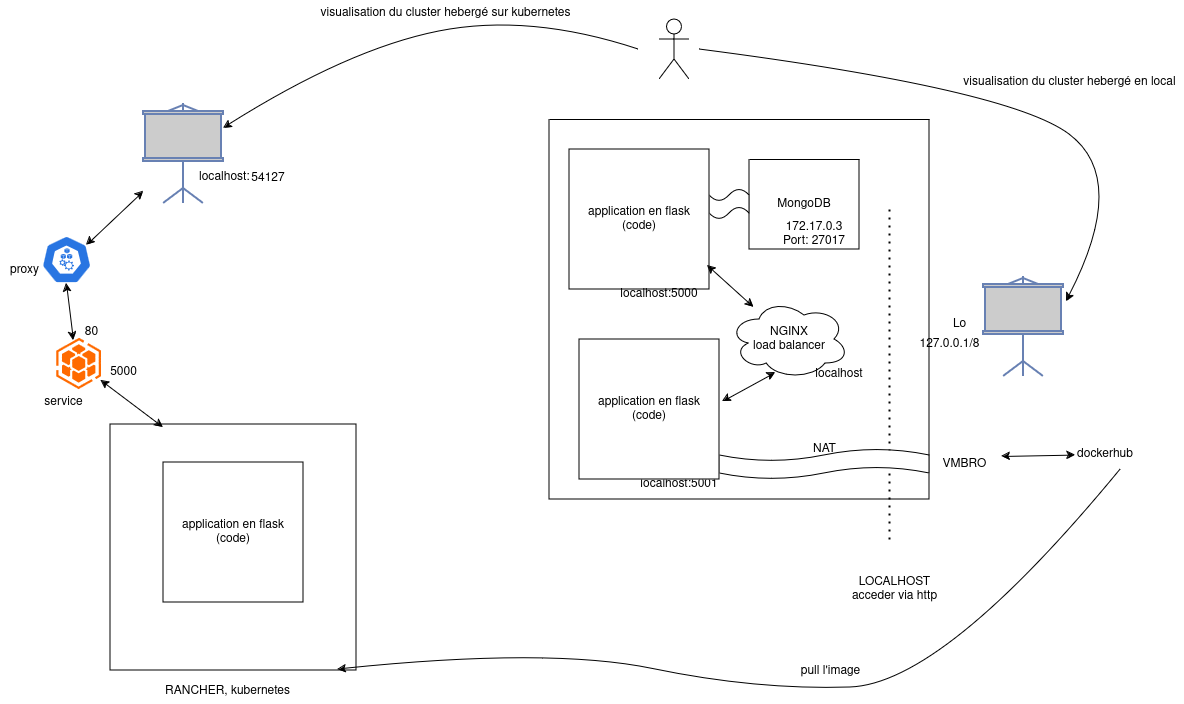

The diagram above was exported from draw.io. Its source (the exported page's mxGraphModel, read from the mxfile embedded in the PNG):
<mxGraphModel dx="2241" dy="1898" grid="0" gridSize="10" guides="1" tooltips="1" connect="1" arrows="1" fold="1" page="1" pageScale="1" pageWidth="827" pageHeight="1169" math="0" shadow="0">
  <root>
    <mxCell id="0" />
    <mxCell id="1" parent="0" />
    <mxCell id="Jj6sR8KKvq-TsyQJ8pnf-1" value="" style="endArrow=none;dashed=1;html=1;dashPattern=1 3;strokeWidth=2;rounded=0;" edge="1" parent="1">
      <mxGeometry width="50" height="50" relative="1" as="geometry">
        <mxPoint x="80" y="430" as="sourcePoint" />
        <mxPoint x="80" y="100" as="targetPoint" />
      </mxGeometry>
    </mxCell>
    <mxCell id="Jj6sR8KKvq-TsyQJ8pnf-2" value="&lt;div&gt;LOCALHOST&lt;/div&gt;&lt;div&gt;acceder via http&lt;br&gt;&lt;/div&gt;" style="text;html=1;align=center;verticalAlign=middle;resizable=0;points=[];autosize=1;strokeColor=none;fillColor=none;" vertex="1" parent="1">
      <mxGeometry x="30" y="460" width="110" height="40" as="geometry" />
    </mxCell>
    <mxCell id="Jj6sR8KKvq-TsyQJ8pnf-3" value="" style="shape=umlActor;verticalLabelPosition=bottom;verticalAlign=top;html=1;outlineConnect=0;" vertex="1" parent="1">
      <mxGeometry x="-150" y="-90" width="30" height="60" as="geometry" />
    </mxCell>
    <mxCell id="Jj6sR8KKvq-TsyQJ8pnf-4" value="" style="swimlane;startSize=0;" vertex="1" parent="1">
      <mxGeometry x="-260" y="10" width="380" height="380" as="geometry" />
    </mxCell>
    <mxCell id="Jj6sR8KKvq-TsyQJ8pnf-5" value="" style="swimlane;startSize=0;" vertex="1" parent="Jj6sR8KKvq-TsyQJ8pnf-4">
      <mxGeometry x="200" y="40" width="110" height="90" as="geometry" />
    </mxCell>
    <mxCell id="Jj6sR8KKvq-TsyQJ8pnf-6" value="MongoDB" style="text;html=1;align=center;verticalAlign=middle;whiteSpace=wrap;rounded=0;" vertex="1" parent="Jj6sR8KKvq-TsyQJ8pnf-5">
      <mxGeometry x="25" y="30" width="60" height="30" as="geometry" />
    </mxCell>
    <mxCell id="Jj6sR8KKvq-TsyQJ8pnf-7" value="&lt;div&gt;&lt;span class=&quot;hljs-number&quot;&gt;172.17&lt;/span&gt;&lt;span class=&quot;hljs-number&quot;&gt;.0&lt;/span&gt;&lt;span class=&quot;hljs-number&quot;&gt;.3&lt;/span&gt;&lt;/div&gt;&lt;div&gt;Port: &lt;span class=&quot;hljs-number&quot;&gt;27017&lt;/span&gt;&lt;/div&gt;" style="text;html=1;align=center;verticalAlign=middle;whiteSpace=wrap;rounded=0;" vertex="1" parent="Jj6sR8KKvq-TsyQJ8pnf-5">
      <mxGeometry x="25" y="60" width="80" height="30" as="geometry" />
    </mxCell>
    <mxCell id="Jj6sR8KKvq-TsyQJ8pnf-8" value="" style="shape=tape;whiteSpace=wrap;html=1;" vertex="1" parent="Jj6sR8KKvq-TsyQJ8pnf-4">
      <mxGeometry x="160" y="70" width="40" height="30" as="geometry" />
    </mxCell>
    <mxCell id="Jj6sR8KKvq-TsyQJ8pnf-9" value="&lt;div&gt;application en flask&lt;/div&gt;&lt;div&gt;(code)&lt;br&gt;&lt;/div&gt;" style="whiteSpace=wrap;html=1;aspect=fixed;" vertex="1" parent="Jj6sR8KKvq-TsyQJ8pnf-4">
      <mxGeometry x="20" y="30" width="140" height="140" as="geometry" />
    </mxCell>
    <mxCell id="Jj6sR8KKvq-TsyQJ8pnf-10" value="NGINX &lt;br&gt;load balancer" style="ellipse;shape=cloud;whiteSpace=wrap;html=1;" vertex="1" parent="Jj6sR8KKvq-TsyQJ8pnf-4">
      <mxGeometry x="180" y="180" width="120" height="80" as="geometry" />
    </mxCell>
    <mxCell id="Jj6sR8KKvq-TsyQJ8pnf-11" value="" style="endArrow=classic;startArrow=classic;html=1;rounded=0;exitX=0.986;exitY=0.829;exitDx=0;exitDy=0;exitPerimeter=0;" edge="1" parent="Jj6sR8KKvq-TsyQJ8pnf-4" source="Jj6sR8KKvq-TsyQJ8pnf-9" target="Jj6sR8KKvq-TsyQJ8pnf-10">
      <mxGeometry width="50" height="50" relative="1" as="geometry">
        <mxPoint x="450" y="310" as="sourcePoint" />
        <mxPoint x="500" y="260" as="targetPoint" />
      </mxGeometry>
    </mxCell>
    <mxCell id="Jj6sR8KKvq-TsyQJ8pnf-12" value="localhost" style="text;html=1;align=center;verticalAlign=middle;whiteSpace=wrap;rounded=0;" vertex="1" parent="Jj6sR8KKvq-TsyQJ8pnf-4">
      <mxGeometry x="260" y="240" width="60" height="30" as="geometry" />
    </mxCell>
    <mxCell id="Jj6sR8KKvq-TsyQJ8pnf-13" value="localhost:5000" style="text;html=1;align=center;verticalAlign=middle;whiteSpace=wrap;rounded=0;" vertex="1" parent="Jj6sR8KKvq-TsyQJ8pnf-4">
      <mxGeometry x="80" y="160" width="60" height="30" as="geometry" />
    </mxCell>
    <mxCell id="Jj6sR8KKvq-TsyQJ8pnf-14" value="localhost:5001" style="text;html=1;align=center;verticalAlign=middle;whiteSpace=wrap;rounded=0;" vertex="1" parent="Jj6sR8KKvq-TsyQJ8pnf-4">
      <mxGeometry x="100" y="350" width="60" height="30" as="geometry" />
    </mxCell>
    <mxCell id="Jj6sR8KKvq-TsyQJ8pnf-15" value="VMBRO" style="text;html=1;align=center;verticalAlign=middle;resizable=0;points=[];autosize=1;strokeColor=none;fillColor=none;" vertex="1" parent="1">
      <mxGeometry x="120" y="340" width="70" height="30" as="geometry" />
    </mxCell>
    <mxCell id="Jj6sR8KKvq-TsyQJ8pnf-17" value="" style="curved=1;endArrow=classic;html=1;rounded=0;" edge="1" parent="1">
      <mxGeometry width="50" height="50" relative="1" as="geometry">
        <mxPoint x="-110" y="-60" as="sourcePoint" />
        <mxPoint x="257" y="192" as="targetPoint" />
        <Array as="points">
          <mxPoint x="200" y="-20" />
          <mxPoint x="320" y="70" />
        </Array>
      </mxGeometry>
    </mxCell>
    <mxCell id="Jj6sR8KKvq-TsyQJ8pnf-18" value="Lo" style="text;html=1;align=center;verticalAlign=middle;resizable=0;points=[];autosize=1;strokeColor=none;fillColor=none;" vertex="1" parent="1">
      <mxGeometry x="130" y="200" width="40" height="30" as="geometry" />
    </mxCell>
    <mxCell id="Jj6sR8KKvq-TsyQJ8pnf-19" value="" style="shape=tape;whiteSpace=wrap;html=1;" vertex="1" parent="1">
      <mxGeometry x="-90" y="340" width="210" height="30" as="geometry" />
    </mxCell>
    <mxCell id="Jj6sR8KKvq-TsyQJ8pnf-20" value="NAT" style="text;html=1;align=center;verticalAlign=middle;resizable=0;points=[];autosize=1;strokeColor=none;fillColor=none;" vertex="1" parent="1">
      <mxGeometry x="-10" y="325" width="50" height="30" as="geometry" />
    </mxCell>
    <mxCell id="Jj6sR8KKvq-TsyQJ8pnf-21" value="&lt;div&gt;application en flask&lt;/div&gt;&lt;div&gt;(code)&lt;br&gt;&lt;/div&gt;" style="whiteSpace=wrap;html=1;aspect=fixed;" vertex="1" parent="1">
      <mxGeometry x="-230" y="230" width="140" height="140" as="geometry" />
    </mxCell>
    <mxCell id="Jj6sR8KKvq-TsyQJ8pnf-23" value="127.0.0.1/8" style="text;html=1;align=center;verticalAlign=middle;resizable=0;points=[];autosize=1;strokeColor=none;fillColor=none;" vertex="1" parent="1">
      <mxGeometry x="100" y="220" width="80" height="30" as="geometry" />
    </mxCell>
    <mxCell id="Jj6sR8KKvq-TsyQJ8pnf-24" value="" style="endArrow=classic;startArrow=classic;html=1;rounded=0;entryX=0.383;entryY=0.913;entryDx=0;entryDy=0;entryPerimeter=0;exitX=1.021;exitY=0.443;exitDx=0;exitDy=0;exitPerimeter=0;" edge="1" parent="1" source="Jj6sR8KKvq-TsyQJ8pnf-21" target="Jj6sR8KKvq-TsyQJ8pnf-10">
      <mxGeometry width="50" height="50" relative="1" as="geometry">
        <mxPoint x="190" y="320" as="sourcePoint" />
        <mxPoint x="240" y="270" as="targetPoint" />
      </mxGeometry>
    </mxCell>
    <mxCell id="Jj6sR8KKvq-TsyQJ8pnf-25" value="" style="endArrow=classic;startArrow=classic;html=1;rounded=0;exitX=1.029;exitY=0.233;exitDx=0;exitDy=0;exitPerimeter=0;" edge="1" parent="1" source="Jj6sR8KKvq-TsyQJ8pnf-15" target="Jj6sR8KKvq-TsyQJ8pnf-26">
      <mxGeometry width="50" height="50" relative="1" as="geometry">
        <mxPoint x="195" y="336" as="sourcePoint" />
        <mxPoint x="285" y="344" as="targetPoint" />
      </mxGeometry>
    </mxCell>
    <mxCell id="Jj6sR8KKvq-TsyQJ8pnf-26" value="dockerhub" style="text;html=1;align=center;verticalAlign=middle;whiteSpace=wrap;rounded=0;" vertex="1" parent="1">
      <mxGeometry x="266" y="330" width="60" height="30" as="geometry" />
    </mxCell>
    <mxCell id="Jj6sR8KKvq-TsyQJ8pnf-29" value="54127" style="text;html=1;align=center;verticalAlign=middle;whiteSpace=wrap;rounded=0;" vertex="1" parent="1">
      <mxGeometry x="-571" y="54" width="60" height="30" as="geometry" />
    </mxCell>
    <mxCell id="Jj6sR8KKvq-TsyQJ8pnf-32" value="localhost:" style="text;whiteSpace=wrap;" vertex="1" parent="1">
      <mxGeometry x="-612" y="54" width="78" height="36" as="geometry" />
    </mxCell>
    <mxCell id="Jj6sR8KKvq-TsyQJ8pnf-34" value="" style="fontColor=#0066CC;verticalAlign=top;verticalLabelPosition=bottom;labelPosition=center;align=center;html=1;outlineConnect=0;fillColor=#CCCCCC;strokeColor=#6881B3;gradientColor=none;gradientDirection=north;strokeWidth=2;shape=mxgraph.networks.video_projector_screen;" vertex="1" parent="1">
      <mxGeometry x="-666" y="-6" width="80" height="100" as="geometry" />
    </mxCell>
    <mxCell id="Jj6sR8KKvq-TsyQJ8pnf-35" value="" style="whiteSpace=wrap;html=1;aspect=fixed;" vertex="1" parent="1">
      <mxGeometry x="-699" y="315" width="246" height="246" as="geometry" />
    </mxCell>
    <mxCell id="Jj6sR8KKvq-TsyQJ8pnf-36" value="RANCHER, kubernetes" style="text;html=1;align=center;verticalAlign=middle;resizable=0;points=[];autosize=1;strokeColor=none;fillColor=none;" vertex="1" parent="1">
      <mxGeometry x="-654" y="569" width="143" height="26" as="geometry" />
    </mxCell>
    <mxCell id="Jj6sR8KKvq-TsyQJ8pnf-37" value="" style="curved=1;endArrow=classic;html=1;rounded=0;exitX=0.75;exitY=1;exitDx=0;exitDy=0;entryX=0.923;entryY=0.996;entryDx=0;entryDy=0;entryPerimeter=0;" edge="1" parent="1" source="Jj6sR8KKvq-TsyQJ8pnf-26" target="Jj6sR8KKvq-TsyQJ8pnf-35">
      <mxGeometry width="50" height="50" relative="1" as="geometry">
        <mxPoint x="-260" y="240" as="sourcePoint" />
        <mxPoint x="-210" y="190" as="targetPoint" />
        <Array as="points">
          <mxPoint x="134" y="575" />
          <mxPoint x="-53" y="581" />
          <mxPoint x="-260" y="538" />
        </Array>
      </mxGeometry>
    </mxCell>
    <mxCell id="Jj6sR8KKvq-TsyQJ8pnf-38" value="pull l'image " style="text;html=1;align=center;verticalAlign=middle;resizable=0;points=[];autosize=1;strokeColor=none;fillColor=none;" vertex="1" parent="1">
      <mxGeometry x="-18" y="549" width="78" height="26" as="geometry" />
    </mxCell>
    <mxCell id="Jj6sR8KKvq-TsyQJ8pnf-39" value="&lt;div&gt;application en flask&lt;/div&gt;&lt;div&gt;(code)&lt;br&gt;&lt;/div&gt;" style="whiteSpace=wrap;html=1;aspect=fixed;" vertex="1" parent="1">
      <mxGeometry x="-646" y="353" width="140" height="140" as="geometry" />
    </mxCell>
    <mxCell id="Jj6sR8KKvq-TsyQJ8pnf-40" value="visualisation du cluster hebergé en local" style="text;html=1;align=center;verticalAlign=middle;resizable=0;points=[];autosize=1;strokeColor=none;fillColor=none;" vertex="1" parent="1">
      <mxGeometry x="145" y="-40" width="230" height="26" as="geometry" />
    </mxCell>
    <mxCell id="Jj6sR8KKvq-TsyQJ8pnf-41" value="" style="curved=1;endArrow=classic;html=1;rounded=0;" edge="1" parent="1" target="Jj6sR8KKvq-TsyQJ8pnf-34">
      <mxGeometry width="50" height="50" relative="1" as="geometry">
        <mxPoint x="-171" y="-60" as="sourcePoint" />
        <mxPoint x="-548" y="42" as="targetPoint" />
        <Array as="points">
          <mxPoint x="-280" y="-96" />
          <mxPoint x="-461" y="-60" />
        </Array>
      </mxGeometry>
    </mxCell>
    <mxCell id="Jj6sR8KKvq-TsyQJ8pnf-42" value="visualisation du cluster hebergé sur kubernetes" style="text;html=1;align=center;verticalAlign=middle;resizable=0;points=[];autosize=1;strokeColor=none;fillColor=none;" vertex="1" parent="1">
      <mxGeometry x="-498" y="-109" width="268" height="26" as="geometry" />
    </mxCell>
    <mxCell id="Jj6sR8KKvq-TsyQJ8pnf-43" value="" style="fontColor=#0066CC;verticalAlign=top;verticalLabelPosition=bottom;labelPosition=center;align=center;html=1;outlineConnect=0;fillColor=#CCCCCC;strokeColor=#6881B3;gradientColor=none;gradientDirection=north;strokeWidth=2;shape=mxgraph.networks.video_projector_screen;" vertex="1" parent="1">
      <mxGeometry x="174" y="167" width="80" height="100" as="geometry" />
    </mxCell>
    <mxCell id="Jj6sR8KKvq-TsyQJ8pnf-44" value="" style="aspect=fixed;sketch=0;html=1;dashed=0;whitespace=wrap;verticalLabelPosition=bottom;verticalAlign=top;fillColor=#2875E2;strokeColor=#ffffff;points=[[0.005,0.63,0],[0.1,0.2,0],[0.9,0.2,0],[0.5,0,0],[0.995,0.63,0],[0.72,0.99,0],[0.5,1,0],[0.28,0.99,0]];shape=mxgraph.kubernetes.icon2;prIcon=k_proxy" vertex="1" parent="1">
      <mxGeometry x="-768" y="126" width="50" height="48" as="geometry" />
    </mxCell>
    <mxCell id="Jj6sR8KKvq-TsyQJ8pnf-46" value="" style="endArrow=classic;startArrow=classic;html=1;rounded=0;exitX=0.9;exitY=0.2;exitDx=0;exitDy=0;exitPerimeter=0;" edge="1" parent="1" source="Jj6sR8KKvq-TsyQJ8pnf-44" target="Jj6sR8KKvq-TsyQJ8pnf-34">
      <mxGeometry width="50" height="50" relative="1" as="geometry">
        <mxPoint x="-699" y="189" as="sourcePoint" />
        <mxPoint x="-601" y="124" as="targetPoint" />
      </mxGeometry>
    </mxCell>
    <mxCell id="Jj6sR8KKvq-TsyQJ8pnf-47" value="" style="endArrow=classic;startArrow=classic;html=1;rounded=0;exitX=0.215;exitY=0.012;exitDx=0;exitDy=0;exitPerimeter=0;" edge="1" parent="1" source="Jj6sR8KKvq-TsyQJ8pnf-35" target="Jj6sR8KKvq-TsyQJ8pnf-49">
      <mxGeometry width="50" height="50" relative="1" as="geometry">
        <mxPoint x="-270" y="287" as="sourcePoint" />
        <mxPoint x="-731" y="254" as="targetPoint" />
      </mxGeometry>
    </mxCell>
    <mxCell id="Jj6sR8KKvq-TsyQJ8pnf-48" value="proxy" style="text;html=1;align=center;verticalAlign=middle;resizable=0;points=[];autosize=1;strokeColor=none;fillColor=none;" vertex="1" parent="1">
      <mxGeometry x="-809" y="148" width="47" height="26" as="geometry" />
    </mxCell>
    <mxCell id="Jj6sR8KKvq-TsyQJ8pnf-49" value="" style="points=[];aspect=fixed;html=1;align=center;shadow=0;dashed=0;fillColor=#FF6A00;strokeColor=none;shape=mxgraph.alibaba_cloud.ask_ack_container_service_for_kubernetes;" vertex="1" parent="1">
      <mxGeometry x="-753.35" y="228.35" width="44.7" height="51.3" as="geometry" />
    </mxCell>
    <mxCell id="Jj6sR8KKvq-TsyQJ8pnf-50" value="service" style="text;html=1;align=center;verticalAlign=middle;resizable=0;points=[];autosize=1;strokeColor=none;fillColor=none;" vertex="1" parent="1">
      <mxGeometry x="-774" y="279.65" width="56" height="26" as="geometry" />
    </mxCell>
    <mxCell id="Jj6sR8KKvq-TsyQJ8pnf-51" value="" style="endArrow=classic;startArrow=classic;html=1;rounded=0;exitX=0.388;exitY=0.052;exitDx=0;exitDy=0;exitPerimeter=0;entryX=0.5;entryY=1;entryDx=0;entryDy=0;entryPerimeter=0;" edge="1" parent="1" source="Jj6sR8KKvq-TsyQJ8pnf-49" target="Jj6sR8KKvq-TsyQJ8pnf-44">
      <mxGeometry width="50" height="50" relative="1" as="geometry">
        <mxPoint x="-310" y="287" as="sourcePoint" />
        <mxPoint x="-260" y="237" as="targetPoint" />
      </mxGeometry>
    </mxCell>
    <mxCell id="Jj6sR8KKvq-TsyQJ8pnf-52" value="80" style="text;html=1;align=center;verticalAlign=middle;resizable=0;points=[];autosize=1;strokeColor=none;fillColor=none;" vertex="1" parent="1">
      <mxGeometry x="-734" y="210" width="31" height="26" as="geometry" />
    </mxCell>
    <mxCell id="Jj6sR8KKvq-TsyQJ8pnf-53" value="5000" style="text;html=1;align=center;verticalAlign=middle;resizable=0;points=[];autosize=1;strokeColor=none;fillColor=none;" vertex="1" parent="1">
      <mxGeometry x="-708.65" y="250" width="45" height="26" as="geometry" />
    </mxCell>
  </root>
</mxGraphModel>